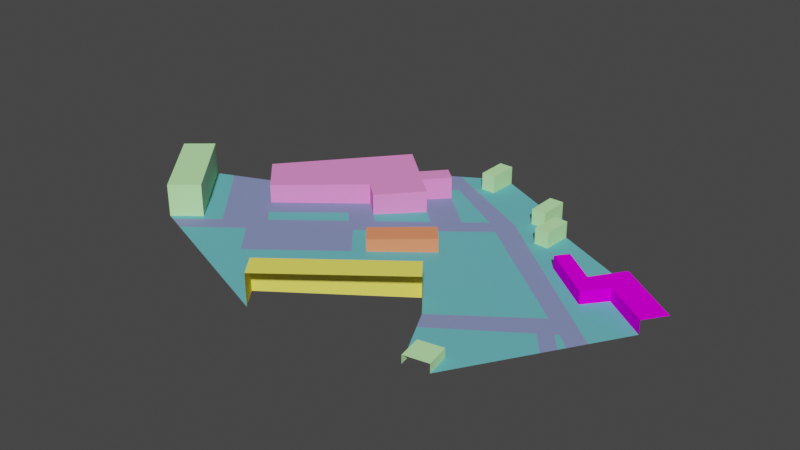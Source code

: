 # Source: clean_ihtapark.blend  (saved by Blender 4.2.66; exported with 4.5.12 LTS)
import bpy
from mathutils import Matrix  # noqa: F401  (used for matrix-valued properties, if any)

bpy.ops.wm.read_factory_settings(use_empty=True)
scene = bpy.context.scene
scene.name = 'Scene'

# ---- collections
col_collection = bpy.data.collections.new('Collection'); scene.collection.children.link(col_collection)

# ---- materials (node trees are filled in below, after node groups)
mat_itas_acoustic_facade1 = bpy.data.materials.new('ITAs_acoustic_facade1')
mat_itas_acoustic_facade1.use_transparent_shadow = False
mat_itas_acoustic_facade1.diffuse_color = (0.9922, 0.9059, 0.1451, 1.0)
mat_itas_acoustic_facade5 = bpy.data.materials.new('ITAs_acoustic_facade5')
mat_itas_acoustic_facade5.use_transparent_shadow = False
mat_itas_acoustic_facade5.diffuse_color = (0.5529, 0.9922, 0.4549, 1.0)
mat_itas_acoustic_facade4 = bpy.data.materials.new('ITAs_acoustic_facade4')
mat_itas_acoustic_facade4.use_transparent_shadow = False
mat_itas_acoustic_facade4.diffuse_color = (0.9333, 0.0, 0.9922, 1.0)
mat_itas_acoustic_grass = bpy.data.materials.new('ITAs_acoustic_grass')
mat_itas_acoustic_grass.use_transparent_shadow = False
mat_itas_acoustic_grass.diffuse_color = (0.149, 0.5098, 0.5569, 1.0)
mat_itas_acoustic_facade3 = bpy.data.materials.new('ITAs_acoustic_facade3')
mat_itas_acoustic_facade3.use_transparent_shadow = False
mat_itas_acoustic_facade3.diffuse_color = (0.9922, 0.2941, 0.7333, 1.0)
mat_itas_acoustic_facade2 = bpy.data.materials.new('ITAs_acoustic_facade2')
mat_itas_acoustic_facade2.use_transparent_shadow = False
mat_itas_acoustic_facade2.diffuse_color = (0.9922, 0.2941, 0.1451, 1.0)
mat_itas_acoustic_asphalt = bpy.data.materials.new('ITAs_acoustic_asphalt')
mat_itas_acoustic_asphalt.use_transparent_shadow = False
mat_itas_acoustic_asphalt.diffuse_color = (0.2431, 0.2902, 0.5373, 1.0)

# ---- material node trees
mat_itas_acoustic_facade1.use_nodes = True; mat_itas_acoustic_facade1.node_tree.nodes.clear()
_N = mat_itas_acoustic_facade1.node_tree.nodes; _L = mat_itas_acoustic_facade1.node_tree.links
n0 = _N.new('ShaderNodeBsdfPrincipled'); n0.name = 'Principled BSDF'; n0.location = (0, 300)
n0.distribution = 'GGX'
n0.subsurface_method = 'RANDOM_WALK_SKIN'
n0.inputs[0].default_value = (0.9922, 0.9059, 0.1451, 1.0)
n0.inputs[3].default_value = 1.45
n0.inputs[13].default_value = 0.0
n0.inputs[27].default_value = (0.0, 0.0, 0.0, 1.0)
n0.inputs[28].default_value = 1.0
n1 = _N.new('ShaderNodeOutputMaterial'); n1.name = 'Material Output'; n1.location = (300, 300)
_L.new(n0.outputs[0], n1.inputs[0])
n1.is_active_output = True
mat_itas_acoustic_facade5.use_nodes = True; mat_itas_acoustic_facade5.node_tree.nodes.clear()
_N = mat_itas_acoustic_facade5.node_tree.nodes; _L = mat_itas_acoustic_facade5.node_tree.links
n0 = _N.new('ShaderNodeBsdfPrincipled'); n0.name = 'Principled BSDF'; n0.location = (0, 300)
n0.distribution = 'GGX'
n0.subsurface_method = 'RANDOM_WALK_SKIN'
n0.inputs[0].default_value = (0.5529, 0.9922, 0.4549, 1.0)
n0.inputs[3].default_value = 1.45
n0.inputs[13].default_value = 0.0
n0.inputs[27].default_value = (0.0, 0.0, 0.0, 1.0)
n0.inputs[28].default_value = 1.0
n1 = _N.new('ShaderNodeOutputMaterial'); n1.name = 'Material Output'; n1.location = (300, 300)
_L.new(n0.outputs[0], n1.inputs[0])
n1.is_active_output = True
mat_itas_acoustic_facade4.use_nodes = True; mat_itas_acoustic_facade4.node_tree.nodes.clear()
_N = mat_itas_acoustic_facade4.node_tree.nodes; _L = mat_itas_acoustic_facade4.node_tree.links
n0 = _N.new('ShaderNodeBsdfPrincipled'); n0.name = 'Principled BSDF'; n0.location = (0, 300)
n0.distribution = 'GGX'
n0.subsurface_method = 'RANDOM_WALK_SKIN'
n0.inputs[0].default_value = (0.9333, 0.0, 0.9922, 1.0)
n0.inputs[3].default_value = 1.45
n0.inputs[13].default_value = 0.0
n0.inputs[27].default_value = (0.0, 0.0, 0.0, 1.0)
n0.inputs[28].default_value = 1.0
n1 = _N.new('ShaderNodeOutputMaterial'); n1.name = 'Material Output'; n1.location = (300, 300)
_L.new(n0.outputs[0], n1.inputs[0])
n1.is_active_output = True
mat_itas_acoustic_grass.use_nodes = True; mat_itas_acoustic_grass.node_tree.nodes.clear()
_N = mat_itas_acoustic_grass.node_tree.nodes; _L = mat_itas_acoustic_grass.node_tree.links
n0 = _N.new('ShaderNodeBsdfPrincipled'); n0.name = 'Principled BSDF'; n0.location = (0, 300)
n0.distribution = 'GGX'
n0.subsurface_method = 'RANDOM_WALK_SKIN'
n0.inputs[0].default_value = (0.149, 0.5098, 0.5569, 1.0)
n0.inputs[3].default_value = 1.45
n0.inputs[13].default_value = 0.0
n0.inputs[27].default_value = (0.0, 0.0, 0.0, 1.0)
n0.inputs[28].default_value = 1.0
n1 = _N.new('ShaderNodeOutputMaterial'); n1.name = 'Material Output'; n1.location = (300, 300)
_L.new(n0.outputs[0], n1.inputs[0])
n1.is_active_output = True
mat_itas_acoustic_facade3.use_nodes = True; mat_itas_acoustic_facade3.node_tree.nodes.clear()
_N = mat_itas_acoustic_facade3.node_tree.nodes; _L = mat_itas_acoustic_facade3.node_tree.links
n0 = _N.new('ShaderNodeBsdfPrincipled'); n0.name = 'Principled BSDF'; n0.location = (0, 300)
n0.distribution = 'GGX'
n0.subsurface_method = 'RANDOM_WALK_SKIN'
n0.inputs[0].default_value = (0.9922, 0.2941, 0.7333, 1.0)
n0.inputs[3].default_value = 1.45
n0.inputs[13].default_value = 0.0
n0.inputs[27].default_value = (0.0, 0.0, 0.0, 1.0)
n0.inputs[28].default_value = 1.0
n1 = _N.new('ShaderNodeOutputMaterial'); n1.name = 'Material Output'; n1.location = (300, 300)
_L.new(n0.outputs[0], n1.inputs[0])
n1.is_active_output = True
mat_itas_acoustic_facade2.use_nodes = True; mat_itas_acoustic_facade2.node_tree.nodes.clear()
_N = mat_itas_acoustic_facade2.node_tree.nodes; _L = mat_itas_acoustic_facade2.node_tree.links
n0 = _N.new('ShaderNodeBsdfPrincipled'); n0.name = 'Principled BSDF'; n0.location = (0, 300)
n0.distribution = 'GGX'
n0.subsurface_method = 'RANDOM_WALK_SKIN'
n0.inputs[0].default_value = (0.9922, 0.2941, 0.1451, 1.0)
n0.inputs[3].default_value = 1.45
n0.inputs[13].default_value = 0.0
n0.inputs[27].default_value = (0.0, 0.0, 0.0, 1.0)
n0.inputs[28].default_value = 1.0
n1 = _N.new('ShaderNodeOutputMaterial'); n1.name = 'Material Output'; n1.location = (300, 300)
_L.new(n0.outputs[0], n1.inputs[0])
n1.is_active_output = True
mat_itas_acoustic_asphalt.use_nodes = True; mat_itas_acoustic_asphalt.node_tree.nodes.clear()
_N = mat_itas_acoustic_asphalt.node_tree.nodes; _L = mat_itas_acoustic_asphalt.node_tree.links
n0 = _N.new('ShaderNodeBsdfPrincipled'); n0.name = 'Principled BSDF'; n0.location = (0, 300)
n0.distribution = 'GGX'
n0.subsurface_method = 'RANDOM_WALK_SKIN'
n0.inputs[0].default_value = (0.2431, 0.2902, 0.5373, 1.0)
n0.inputs[3].default_value = 1.45
n0.inputs[13].default_value = 0.0
n0.inputs[27].default_value = (0.0, 0.0, 0.0, 1.0)
n0.inputs[28].default_value = 1.0
n1 = _N.new('ShaderNodeOutputMaterial'); n1.name = 'Material Output'; n1.location = (300, 300)
_L.new(n0.outputs[0], n1.inputs[0])
n1.is_active_output = True

# ---- world
world_world = bpy.data.worlds.new('World'); scene.world = world_world
world_world.use_nodes = True; world_world.node_tree.nodes.clear()
_N = world_world.node_tree.nodes; _L = world_world.node_tree.links
n0 = _N.new('ShaderNodeOutputWorld'); n0.name = 'World Output'; n0.location = (300, 300)
n1 = _N.new('ShaderNodeBackground'); n1.name = 'Background'; n1.location = (10, 300)
n1.inputs[0].default_value = (0.05088, 0.05088, 0.05088, 1.0)
_L.new(n1.outputs[0], n0.inputs[0])
n0.is_active_output = True
world_world.color = (0.05088, 0.05088, 0.05088)
world_world.use_sun_shadow = False
world_world.sun_shadow_jitter_overblur = 0.0

# ---- meshes
me_id244 = bpy.data.meshes.new('ID244')
me_id244.from_pydata([(140.8, -3712.0, 779.8), (2867.0, -1627.0, 779.8), (2867.0, -1627.0, -55.83), (2492.0, -1137.0, 779.8), (2492.0, -1137.0, -56.99), (-233.8, -3221.0, 779.8), (140.8, -3712.0, 21.79), (-233.8, -3221.0, 20.63), (4139.0, -2530.0, 151.3), (3562.0, -2635.0, 151.3), (4243.0, -3108.0, -56.44), (4243.0, -3108.0, 151.3), (4139.0, -2530.0, -63.48), (3666.0, -3213.0, 151.3), (3562.0, -2635.0, -52.18), (4139.0, -2530.0, 151.3), (5379.0, 1272.0, -142.2), (5379.0, 1272.0, 176.1), (3771.0, 1660.0, -121.1), (4973.0, 736.7, -127.3), (6420.0, 548.4, 176.1), (6420.0, 548.4, -148.7), (4973.0, 736.7, 176.1), (3990.0, 1946.0, 176.1), (5299.0, 2083.0, 176.1), (6774.0, 1058.0, 176.1), (3771.0, 1660.0, 176.1), (4781.0, 1339.0, 176.1), (4781.0, 1339.0, -133.2), (-44.5, 3407.0, -83.46), (1537.0, 2478.0, -95.94), (-4999.0, 148.2, 49.52), (-3465.0, -1650.0, 839.0), (-4999.0, 148.2, 839.0), (-4041.0, -2142.0, 839.0), (-5575.0, -344.4, 839.0), (-350.7, 2383.0, 460.5), (-1470.0, 3384.0, 460.5), (-1109.0, 1391.0, 460.5), (-686.1, 1013.0, -36.23), (143.4, 1941.0, 460.5), (-686.1, 1013.0, 460.5), (143.4, 1941.0, -64.31), (-350.7, 2383.0, -62.73), (118.0, 2907.0, -78.58), (118.0, 2907.0, 460.5), (-220.4, 3210.0, 460.5), (-690.1, 2686.0, 460.5), (-220.4, 3210.0, -77.51), (-1470.0, 3384.0, -59.12), (-3686.0, 760.3, 460.5), (-2861.0, -117.8, 17.59), (-3686.0, 760.3, 18.12), (-2861.0, -117.8, 460.5), (-0.1391, 0.5268, 260.7), (372.7, -435.2, 260.7), (1550.0, 575.5, -67.2), (1178.0, 1011.0, -67.55), (1550.0, 575.5, 260.7), (1178.0, 1011.0, 260.7), (-0.1391, 0.5268, -32.36), (2882.0, 3045.0, 264.7), (2862.0, 2323.0, -115.9), (2882.0, 3045.0, -127.2), (3209.0, 2313.0, 264.7), (2862.0, 2323.0, 264.7), (3209.0, 2313.0, -121.6), (3229.0, 3035.0, 264.7), (2281.0, 3072.0, 260.2), (2629.0, 3072.0, 260.2), (2281.0, 3072.0, -117.5), (2281.0, 3072.0, 260.2), (2281.0, 3813.0, 260.2), (2629.0, 3813.0, 260.2), (2629.0, 3813.0, -134.6), (2629.0, 3072.0, -123.4), (697.6, 3823.0, 329.0), (349.9, 4564.0, 329.0), (697.6, 4564.0, 329.0), (349.9, 3823.0, 329.0), (697.6, 4564.0, -113.6), (697.6, 3823.0, -102.3), (527.5, 1597.0, -65.54), (-2275.0, -799.4, 18.1), (-1168.0, 688.6, -23.17), (-873.5, 398.8, -23.72), (-233.8, -3221.0, 20.63), (128.1, -636.4, -24.82), (2492.0, -1137.0, -56.99), (372.7, -435.2, -32.0), (-513.9, 126.8, -25.63), (-3468.0, -2357.0, 61.9), (140.8, -3712.0, 21.79), (-3465.0, -1650.0, 51.08), (-4041.0, -2142.0, 68.27), (-3050.0, -1463.0, 41.25), (-2533.0, -500.6, 17.9), (-1109.0, 1391.0, -34.87), (-4607.0, 330.9, 40.15), (-3904.0, -2193.0, 66.75), (-2335.0, -1404.0, 28.32), (-1693.0, -2168.0, 29.14), (-426.4, 781.3, -37.07), (1905.0, 2181.0, -97.61), (1065.0, 2057.0, -81.57), (2867.0, -1627.0, -55.83), (4814.0, -111.1, -111.7), (5352.0, -1246.0, -103.5), (-690.1, 2686.0, -61.63), (5865.0, -383.2, -125.2), (5292.0, -465.8, -114.3), (5634.0, -771.8, -115.4), (5540.0, -929.7, -111.4), (5214.0, -529.2, -112.0), (3666.0, -3213.0, -45.14), (3088.0, -2066.0, -52.87), (4940.0, -721.1, -104.5), (4139.0, -2530.0, -63.48), (2046.0, 2756.0, -108.7), (349.9, 3823.0, -96.43), (-449.9, 4046.0, -86.37), (2281.0, 3813.0, -128.8), (3229.0, 3035.0, -132.9), (3990.0, 1946.0, -129.1), (5299.0, 2083.0, -153.2), (349.9, 4564.0, -107.7), (695.6, 1154.0, -61.62), (2629.0, 3442.0, -129.0), (2281.0, 3442.0, 260.2), (3850.0, -2583.0, 151.3), (4191.0, -2819.0, -59.96), (349.9, 4194.0, 329.0), (186.3, -217.4, -32.18), (3035.0, 2318.0, -118.7), (-1547.0, 1014.0, -21.75), (349.9, 3823.0, 116.3), (1811.0, -1658.0, -37.58), (250.4, -535.8, -28.41), (3316.0, 1991.0, -118.5), (-1139.0, 1040.0, -29.02)], [], [(114, 9, 14), (118, 106, 109), (106, 103, 56), (118, 138, 62), (36, 46, 47), (121, 81, 70), (129, 8, 117), (69, 75, 127), (53, 51, 134), (21, 16, 19), (118, 30, 103), (90, 85, 83), (5, 6, 0), (139, 84, 39), (93, 33, 32), (27, 23, 26), (131, 79, 76), (119, 120, 118), (67, 66, 122), (54, 60, 132), (32, 33, 35), (90, 126, 102), (128, 121, 70), (93, 99, 95), (103, 126, 57), (61, 64, 67), (54, 58, 59), (116, 115, 117), (89, 55, 132), (63, 127, 75), (135, 79, 131), (128, 72, 121), (103, 57, 56), (136, 88, 89), (81, 78, 76), (51, 98, 95), (130, 107, 117), (45, 36, 43), (69, 70, 75), (28, 27, 24), (30, 118, 29), (17, 25, 24), (135, 119, 81), (17, 22, 19), (99, 91, 95), (76, 79, 135), (85, 39, 84), (65, 62, 133), (61, 65, 64), (45, 43, 44), (62, 65, 61), (43, 42, 44), (107, 116, 117), (116, 112, 113), (119, 125, 120), (116, 107, 112), (109, 18, 118), (76, 78, 131), (124, 122, 123), (7, 3, 4), (108, 46, 48), (119, 135, 131), (126, 103, 104), (110, 111, 109), (1, 3, 5), (132, 60, 87), (134, 97, 38), (28, 24, 124), (106, 105, 116), (42, 39, 102), (101, 87, 83), (43, 36, 40), (17, 24, 27), (93, 94, 99), (101, 83, 100), (59, 56, 57), (39, 97, 139), (91, 100, 95), (102, 39, 85), (42, 102, 82), (120, 49, 29), (106, 110, 109), (96, 51, 95), (66, 133, 138), (134, 38, 53), (3, 1, 2), (11, 15, 129), (97, 134, 139), (78, 77, 131), (81, 80, 78), (20, 17, 16), (131, 77, 125), (85, 90, 102), (122, 66, 123), (104, 44, 42), (117, 14, 129), (118, 120, 29), (17, 20, 25), (53, 50, 52), (73, 69, 127), (15, 11, 130), (27, 28, 123), (83, 96, 95), (27, 26, 22), (103, 106, 118), (27, 22, 17), (97, 39, 41), (121, 80, 81), (3, 2, 4), (63, 61, 67), (1, 5, 0), (84, 139, 134), (69, 73, 128), (115, 114, 14), (37, 50, 38), (106, 116, 113), (106, 113, 110), (60, 126, 90), (129, 13, 11), (89, 58, 55), (89, 132, 137), (101, 91, 86), (62, 63, 75), (67, 64, 66), (54, 55, 58), (95, 98, 93), (103, 30, 104), (93, 31, 33), (87, 90, 83), (59, 58, 56), (74, 73, 127), (98, 31, 93), (108, 47, 46), (48, 46, 45), (17, 19, 16), (69, 71, 70), (18, 138, 118), (81, 119, 118), (122, 74, 127), (7, 5, 3), (125, 119, 131), (27, 123, 23), (130, 12, 15), (22, 26, 18), (96, 84, 134), (123, 28, 124), (14, 9, 129), (83, 84, 96), (60, 59, 57), (64, 65, 133), (89, 56, 58), (105, 115, 116), (113, 112, 111), (91, 92, 86), (136, 137, 87), (66, 138, 123), (23, 18, 26), (88, 105, 106), (88, 106, 56), (94, 93, 32), (70, 68, 128), (40, 41, 39), (44, 104, 30), (109, 21, 19), (23, 123, 18), (32, 35, 34), (10, 107, 130), (38, 36, 47), (81, 118, 70), (94, 32, 34), (73, 72, 128), (36, 45, 46), (47, 37, 38), (138, 18, 123), (38, 41, 40), (128, 71, 69), (101, 100, 91), (63, 122, 127), (118, 62, 75), (82, 126, 104), (40, 39, 42), (29, 48, 44), (137, 136, 89), (88, 56, 89), (60, 90, 87), (48, 45, 44), (49, 47, 108), (5, 7, 6), (60, 57, 126), (63, 67, 122), (55, 54, 132), (113, 111, 110), (129, 9, 13), (100, 83, 95), (53, 52, 51), (19, 18, 109), (133, 66, 64), (86, 136, 87), (137, 132, 87), (96, 134, 51), (30, 29, 44), (60, 54, 59), (43, 40, 42), (114, 13, 9), (11, 10, 130), (83, 85, 84), (135, 81, 76), (20, 16, 21), (97, 41, 38), (62, 61, 63), (42, 82, 104), (50, 53, 38), (38, 40, 36), (138, 133, 62), (75, 70, 118), (102, 126, 82), (51, 52, 98), (115, 14, 117), (49, 108, 29), (22, 18, 19), (87, 101, 86), (49, 37, 47)])
me_id244.polygons.foreach_set('material_index', [1, 6, 3, 3, 4, 3, 1, 1, 4, 3, 6, 6, 0, 6, 1, 2, 1, 3, 1, 5, 1, 6, 1, 3, 3, 1, 5, 3, 5, 3, 1, 1, 3, 3, 1, 6, 3, 4, 1, 2, 6, 2, 1, 2, 6, 1, 6, 1, 1, 4, 1, 6, 3, 6, 3, 6, 3, 1, 3, 0, 4, 1, 6, 6, 0, 3, 4, 2, 6, 3, 6, 4, 2, 3, 6, 5, 6, 6, 6, 3, 6, 6, 6, 3, 4, 0, 1, 6, 1, 1, 2, 1, 6, 3, 6, 1, 6, 2, 4, 1, 1, 2, 6, 2, 6, 2, 4, 3, 0, 1, 0, 6, 1, 3, 4, 6, 6, 3, 1, 5, 3, 3, 3, 1, 5, 3, 6, 1, 6, 5, 1, 3, 4, 4, 2, 1, 3, 3, 3, 0, 1, 2, 1, 2, 6, 3, 1, 3, 5, 1, 5, 6, 3, 3, 3, 3, 2, 3, 3, 1, 1, 4, 3, 3, 2, 1, 3, 4, 3, 1, 1, 4, 4, 3, 4, 1, 3, 3, 3, 6, 4, 3, 3, 3, 3, 4, 4, 0, 3, 1, 5, 3, 1, 6, 4, 3, 1, 3, 3, 6, 3, 5, 4, 1, 1, 3, 1, 2, 4, 1, 6, 4, 4, 3, 3, 6, 6, 3, 6, 2, 3, 4])
me_id244.materials.append(mat_itas_acoustic_facade1)
me_id244.materials.append(mat_itas_acoustic_facade5)
me_id244.materials.append(mat_itas_acoustic_facade4)
me_id244.materials.append(mat_itas_acoustic_grass)
me_id244.materials.append(mat_itas_acoustic_facade3)
me_id244.materials.append(mat_itas_acoustic_facade2)
me_id244.materials.append(mat_itas_acoustic_asphalt)
me_id244.use_remesh_fix_poles = True
me_id244.use_remesh_preserve_attributes = False
me_id244.update()

# ---- objects
ob_geometry = bpy.data.objects.new('Geometry', me_id244)

# ---- transforms, parenting, visibility, modifiers, constraints
ob_geometry.location = (0.0, 0.0, 0.0)
ob_geometry.scale = (0.0254, 0.0254, 0.0254)

# ---- collection membership
col_collection.objects.link(ob_geometry)

# ---- scene / render settings (as saved in the file)
scene.frame_start = 1; scene.frame_end = 250; scene.frame_set(1)
scene.render.engine = 'BLENDER_EEVEE_NEXT'
scene.render.use_border = True
scene.render.border_min_x = 0.2495
scene.render.border_min_y = 0.1301
scene.render.border_max_x = 0.724
scene.render.border_max_y = 0.6875
scene.cycles.sampling_pattern = 'TABULATED_SOBOL'
scene.cycles.use_light_tree = False
scene.view_settings.view_transform = 'Filmic'
bpy.context.view_layer.update()

# ---- added for rendering (the .blend has no active camera and no usable light): camera, sun
cam_auto = bpy.data.cameras.new('AutoCamera')
cam_auto.lens = 50.0
cam_auto.sensor_width = 36.0
cam_auto.clip_end = 6144.9
ob_auto_camera = bpy.data.objects.new('AutoCamera', cam_auto)
scene.collection.objects.link(ob_auto_camera)
ob_auto_camera.location = (365.369, -409.336, 288.819)
ob_auto_camera.rotation_euler = (1.09748, -7.21219e-08, 0.694738)
scene.camera = ob_auto_camera
light_auto_sun = bpy.data.lights.new('AutoSun', 'SUN')
light_auto_sun.energy = 3.0
light_auto_sun.angle = 0.0523599
ob_auto_sun = bpy.data.objects.new('AutoSun', light_auto_sun)
scene.collection.objects.link(ob_auto_sun)
ob_auto_sun.rotation_euler = (0.872665, 0.174533, 0.523599)
bpy.context.view_layer.update()

